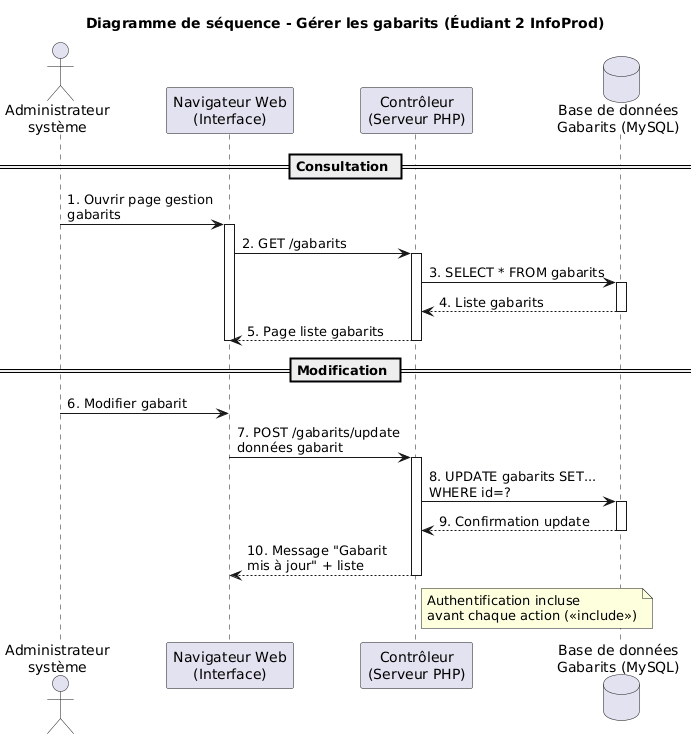

The diagram above was rendered by PlantUML. Its source (embedded in the PNG):
@startuml
title Diagramme de séquence - Gérer les gabarits (Éudiant 2 InfoProd)

actor "Administrateur\nsystème" as Admin
participant "Navigateur Web\n(Interface)" as Nav
participant "Contrôleur\n(Serveur PHP)" as Ctrl
database "Base de données\nGabarits (MySQL)" as DB

== Consultation ==
Admin -> Nav : 1. Ouvrir page gestion\ngabarits
activate Nav
Nav -> Ctrl : 2. GET /gabarits
activate Ctrl
Ctrl -> DB : 3. SELECT * FROM gabarits
activate DB
DB --> Ctrl : 4. Liste gabarits
deactivate DB
Ctrl --> Nav : 5. Page liste gabarits
deactivate Ctrl
deactivate Nav

== Modification ==
Admin -> Nav : 6. Modifier gabarit
Nav -> Ctrl : 7. POST /gabarits/update\ndonnées gabarit
activate Ctrl
Ctrl -> DB : 8. UPDATE gabarits SET...\nWHERE id=?
activate DB
DB --> Ctrl : 9. Confirmation update
deactivate DB
Ctrl --> Nav : 10. Message "Gabarit\nmis à jour" + liste
deactivate Ctrl

note right of Ctrl
  Authentification incluse
  avant chaque action (<<include>>)
end note
@enduml